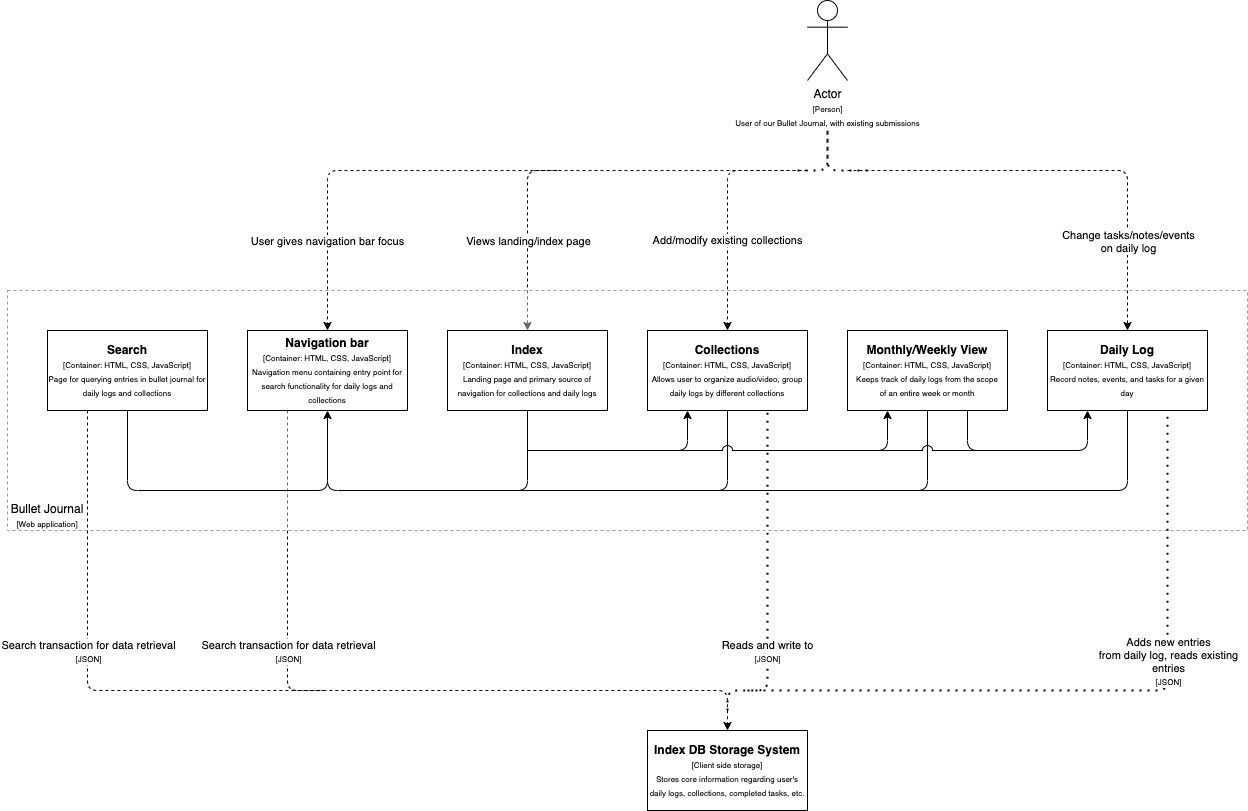

The diagram above was exported from draw.io. Its source (the exported page's mxGraphModel, read from the mxfile embedded in the PNG):
<mxGraphModel dx="1699" dy="830" grid="1" gridSize="10" guides="1" tooltips="1" connect="1" arrows="1" fold="1" page="1" pageScale="1" pageWidth="850" pageHeight="1100" math="0" shadow="0">
  <root>
    <mxCell id="0" />
    <mxCell id="1" parent="0" />
    <mxCell id="2" value="Actor&lt;br&gt;&lt;font style=&quot;font-size: 8px&quot;&gt;[Person]&lt;br&gt;&lt;/font&gt;&lt;font style=&quot;font-size: 8px&quot;&gt;User of our Bullet Journal, with existing submissions&lt;/font&gt;" style="shape=umlActor;verticalLabelPosition=bottom;verticalAlign=top;html=1;outlineConnect=0;" parent="1" vertex="1">
      <mxGeometry x="400" y="150" width="40" height="80" as="geometry" />
    </mxCell>
    <mxCell id="4" value="" style="endArrow=classic;html=1;entryX=0.5;entryY=0;entryDx=0;entryDy=0;dashed=1;" parent="1" target="10" edge="1">
      <mxGeometry width="50" height="50" relative="1" as="geometry">
        <mxPoint x="400" y="320" as="sourcePoint" />
        <mxPoint x="420" y="440" as="targetPoint" />
        <Array as="points">
          <mxPoint x="120" y="320" />
        </Array>
      </mxGeometry>
    </mxCell>
    <mxCell id="5" value="Views landing/index page" style="edgeLabel;html=1;align=center;verticalAlign=middle;resizable=0;points=[];" parent="4" vertex="1" connectable="0">
      <mxGeometry x="-0.1" relative="1" as="geometry">
        <mxPoint x="-81.71" y="70" as="offset" />
      </mxGeometry>
    </mxCell>
    <mxCell id="6" value="&lt;b&gt;Index DB Storage System&lt;/b&gt;&lt;br&gt;&lt;font style=&quot;font-size: 8px&quot;&gt;[Client side storage]&lt;br&gt;Stores core information regarding user's daily logs, collections, completed tasks, etc.&lt;br&gt;&lt;/font&gt;" style="rounded=0;whiteSpace=wrap;html=1;" parent="1" vertex="1">
      <mxGeometry x="240" y="880" width="160" height="80" as="geometry" />
    </mxCell>
    <mxCell id="7" value="" style="endArrow=classic;html=1;dashed=1;entryX=0.5;entryY=0;entryDx=0;entryDy=0;exitX=0.25;exitY=1;exitDx=0;exitDy=0;" parent="1" source="21" target="6" edge="1">
      <mxGeometry width="50" height="50" relative="1" as="geometry">
        <mxPoint x="-120" y="570" as="sourcePoint" />
        <mxPoint x="415" y="980" as="targetPoint" />
        <Array as="points">
          <mxPoint x="-120" y="840" />
          <mxPoint x="320" y="840" />
        </Array>
      </mxGeometry>
    </mxCell>
    <mxCell id="8" value="Search transaction for data retrieval&lt;br&gt;&lt;font style=&quot;font-size: 8px&quot;&gt;[JSON]&lt;/font&gt;" style="edgeLabel;html=1;align=center;verticalAlign=middle;resizable=0;points=[];" parent="7" vertex="1" connectable="0">
      <mxGeometry x="-0.0508" y="3" relative="1" as="geometry">
        <mxPoint x="-81" y="-37" as="offset" />
      </mxGeometry>
    </mxCell>
    <mxCell id="9" value="" style="rounded=0;whiteSpace=wrap;html=1;dashed=1;opacity=40;strokeWidth=1;perimeterSpacing=1;shadow=0;glass=0;sketch=0;container=0;align=left;" parent="1" vertex="1">
      <mxGeometry x="-400" y="440" width="1240" height="240" as="geometry" />
    </mxCell>
    <mxCell id="10" value="&lt;b&gt;Index&lt;/b&gt;&lt;br&gt;&lt;font style=&quot;font-size: 8px&quot;&gt;[Container: HTML, CSS, JavaScript]&lt;br&gt;Landing page and primary source of&lt;br&gt;navigation for collections and daily logs&lt;br&gt;&lt;/font&gt;" style="rounded=0;whiteSpace=wrap;html=1;" parent="1" vertex="1">
      <mxGeometry x="40" y="480" width="160" height="80" as="geometry" />
    </mxCell>
    <mxCell id="11" value="&lt;b&gt;Monthly/Weekly View&lt;/b&gt;&lt;br&gt;&lt;font style=&quot;font-size: 8px&quot;&gt;[Container: HTML, CSS, JavaScript]&lt;br&gt;Keeps track of daily logs from the scope&lt;br&gt;of an entire week or month&lt;br&gt;&lt;/font&gt;" style="rounded=0;whiteSpace=wrap;html=1;" parent="1" vertex="1">
      <mxGeometry x="440" y="480" width="160" height="80" as="geometry" />
    </mxCell>
    <mxCell id="12" value="&lt;b&gt;Daily Log&lt;/b&gt;&lt;br&gt;&lt;font style=&quot;font-size: 8px&quot;&gt;[Container: HTML, CSS, JavaScript]&lt;br&gt;Record notes, events, and tasks for a given day&lt;br&gt;&lt;/font&gt;" style="rounded=0;whiteSpace=wrap;html=1;" parent="1" vertex="1">
      <mxGeometry x="640" y="480" width="160" height="80" as="geometry" />
    </mxCell>
    <mxCell id="13" value="&lt;b&gt;Collections&lt;/b&gt;&lt;br&gt;&lt;font style=&quot;font-size: 8px&quot;&gt;[Container: HTML, CSS, JavaScript]&lt;br&gt;Allows user to organize audio/video, group daily logs by different collections&lt;br&gt;&lt;/font&gt;" style="rounded=0;whiteSpace=wrap;html=1;" parent="1" vertex="1">
      <mxGeometry x="240" y="480" width="160" height="80" as="geometry" />
    </mxCell>
    <mxCell id="16" value="Add/modify existing collections" style="endArrow=classic;html=1;dashed=1;entryX=0.5;entryY=0;entryDx=0;entryDy=0;" parent="1" target="13" edge="1">
      <mxGeometry x="0.25" width="50" height="50" relative="1" as="geometry">
        <mxPoint x="400" y="320" as="sourcePoint" />
        <mxPoint x="425" y="370" as="targetPoint" />
        <Array as="points">
          <mxPoint x="320" y="320" />
        </Array>
        <mxPoint as="offset" />
      </mxGeometry>
    </mxCell>
    <mxCell id="17" value="" style="endArrow=classic;html=1;dashed=1;entryX=0.5;entryY=0;entryDx=0;entryDy=0;" parent="1" target="12" edge="1">
      <mxGeometry width="50" height="50" relative="1" as="geometry">
        <mxPoint x="440" y="320" as="sourcePoint" />
        <mxPoint x="460" y="460" as="targetPoint" />
        <Array as="points">
          <mxPoint x="720" y="320" />
        </Array>
      </mxGeometry>
    </mxCell>
    <mxCell id="19" value="Change tasks/notes/events&lt;br&gt;on daily log" style="edgeLabel;html=1;align=center;verticalAlign=middle;resizable=0;points=[];" parent="17" vertex="1" connectable="0">
      <mxGeometry x="-0.0043" y="1" relative="1" as="geometry">
        <mxPoint x="61.14" y="71" as="offset" />
      </mxGeometry>
    </mxCell>
    <mxCell id="21" value="&lt;b&gt;Navigation bar&lt;/b&gt;&lt;br&gt;&lt;font style=&quot;font-size: 8px&quot;&gt;[Container: HTML, CSS, JavaScript]&lt;br&gt;Navigation menu containing entry point for search functionality for daily logs and collections&lt;br&gt;&lt;/font&gt;" style="rounded=0;whiteSpace=wrap;html=1;" parent="1" vertex="1">
      <mxGeometry x="-160" y="480" width="160" height="80" as="geometry" />
    </mxCell>
    <mxCell id="22" value="" style="endArrow=none;dashed=1;html=1;dashPattern=1 3;strokeWidth=2;" parent="1" edge="1">
      <mxGeometry width="50" height="50" relative="1" as="geometry">
        <mxPoint x="390" y="320" as="sourcePoint" />
        <mxPoint x="420" y="280" as="targetPoint" />
        <Array as="points">
          <mxPoint x="420" y="320" />
        </Array>
      </mxGeometry>
    </mxCell>
    <mxCell id="23" value="" style="endArrow=none;dashed=1;html=1;dashPattern=1 3;strokeWidth=2;" parent="1" edge="1">
      <mxGeometry width="50" height="50" relative="1" as="geometry">
        <mxPoint x="460" y="320" as="sourcePoint" />
        <mxPoint x="420" y="280" as="targetPoint" />
        <Array as="points">
          <mxPoint x="420" y="320" />
        </Array>
      </mxGeometry>
    </mxCell>
    <mxCell id="24" value="" style="endArrow=classic;html=1;entryX=0.5;entryY=0;entryDx=0;entryDy=0;dashed=1;" parent="1" target="21" edge="1">
      <mxGeometry width="50" height="50" relative="1" as="geometry">
        <mxPoint x="150" y="320" as="sourcePoint" />
        <mxPoint x="-160" y="470" as="targetPoint" />
        <Array as="points">
          <mxPoint x="-80" y="320" />
        </Array>
      </mxGeometry>
    </mxCell>
    <mxCell id="25" value="User gives navigation bar focus" style="edgeLabel;html=1;align=center;verticalAlign=middle;resizable=0;points=[];" parent="24" vertex="1" connectable="0">
      <mxGeometry x="-0.1" relative="1" as="geometry">
        <mxPoint x="-54.57" y="70" as="offset" />
      </mxGeometry>
    </mxCell>
    <mxCell id="26" value="" style="endArrow=classic;html=1;exitX=0.5;exitY=1;exitDx=0;exitDy=0;" parent="1" source="10" edge="1">
      <mxGeometry width="50" height="50" relative="1" as="geometry">
        <mxPoint x="80" y="860" as="sourcePoint" />
        <mxPoint x="-80" y="560" as="targetPoint" />
        <Array as="points">
          <mxPoint x="120" y="640" />
          <mxPoint x="-80" y="640" />
        </Array>
      </mxGeometry>
    </mxCell>
    <mxCell id="27" value="" style="endArrow=none;html=1;entryX=0.5;entryY=1;entryDx=0;entryDy=0;" parent="1" target="13" edge="1">
      <mxGeometry width="50" height="50" relative="1" as="geometry">
        <mxPoint x="110" y="640" as="sourcePoint" />
        <mxPoint x="250" y="540" as="targetPoint" />
        <Array as="points">
          <mxPoint x="320" y="640" />
        </Array>
      </mxGeometry>
    </mxCell>
    <mxCell id="28" value="" style="endArrow=none;html=1;entryX=0.5;entryY=1;entryDx=0;entryDy=0;" parent="1" edge="1">
      <mxGeometry width="50" height="50" relative="1" as="geometry">
        <mxPoint x="310" y="640" as="sourcePoint" />
        <mxPoint x="520.0000000000002" y="560" as="targetPoint" />
        <Array as="points">
          <mxPoint x="520" y="640" />
        </Array>
      </mxGeometry>
    </mxCell>
    <mxCell id="29" value="" style="endArrow=none;html=1;entryX=0.5;entryY=1;entryDx=0;entryDy=0;" parent="1" edge="1">
      <mxGeometry width="50" height="50" relative="1" as="geometry">
        <mxPoint x="510.0000000000002" y="640" as="sourcePoint" />
        <mxPoint x="720.0000000000002" y="560" as="targetPoint" />
        <Array as="points">
          <mxPoint x="720" y="640" />
        </Array>
      </mxGeometry>
    </mxCell>
    <mxCell id="30" value="" style="endArrow=classic;html=1;entryX=0.25;entryY=1;entryDx=0;entryDy=0;" parent="1" target="13" edge="1">
      <mxGeometry width="50" height="50" relative="1" as="geometry">
        <mxPoint x="120" y="600" as="sourcePoint" />
        <mxPoint x="240" y="630" as="targetPoint" />
        <Array as="points">
          <mxPoint x="280" y="600" />
        </Array>
      </mxGeometry>
    </mxCell>
    <mxCell id="31" value="" style="endArrow=classic;html=1;entryX=0.25;entryY=1;entryDx=0;entryDy=0;jumpStyle=arc;jumpSize=10;" parent="1" edge="1">
      <mxGeometry width="50" height="50" relative="1" as="geometry">
        <mxPoint x="240" y="600" as="sourcePoint" />
        <mxPoint x="480" y="560" as="targetPoint" />
        <Array as="points">
          <mxPoint x="480" y="600" />
        </Array>
      </mxGeometry>
    </mxCell>
    <mxCell id="32" value="" style="endArrow=classic;html=1;entryX=0.25;entryY=1;entryDx=0;entryDy=0;jumpStyle=arc;jumpSize=10;" parent="1" edge="1">
      <mxGeometry width="50" height="50" relative="1" as="geometry">
        <mxPoint x="440" y="600" as="sourcePoint" />
        <mxPoint x="680" y="560" as="targetPoint" />
        <Array as="points">
          <mxPoint x="680" y="600" />
        </Array>
      </mxGeometry>
    </mxCell>
    <mxCell id="33" value="" style="endArrow=none;html=1;exitX=0.75;exitY=1;exitDx=0;exitDy=0;" parent="1" source="11" edge="1">
      <mxGeometry width="50" height="50" relative="1" as="geometry">
        <mxPoint x="600" y="610" as="sourcePoint" />
        <mxPoint x="600" y="600" as="targetPoint" />
        <Array as="points">
          <mxPoint x="560" y="600" />
        </Array>
      </mxGeometry>
    </mxCell>
    <mxCell id="34" value="" style="endArrow=none;dashed=1;html=1;dashPattern=1 3;strokeWidth=2;entryX=0.75;entryY=1;entryDx=0;entryDy=0;" parent="1" target="13" edge="1">
      <mxGeometry width="50" height="50" relative="1" as="geometry">
        <mxPoint x="320" y="860" as="sourcePoint" />
        <mxPoint x="360" y="720" as="targetPoint" />
        <Array as="points">
          <mxPoint x="320" y="840" />
          <mxPoint x="360" y="840" />
        </Array>
      </mxGeometry>
    </mxCell>
    <mxCell id="35" value="Reads and write to&lt;br&gt;&lt;font style=&quot;font-size: 8px&quot;&gt;[JSON]&lt;/font&gt;" style="edgeLabel;html=1;align=center;verticalAlign=middle;resizable=0;points=[];" parent="34" vertex="1" connectable="0">
      <mxGeometry x="-0.4142" y="1" relative="1" as="geometry">
        <mxPoint as="offset" />
      </mxGeometry>
    </mxCell>
    <mxCell id="36" value="" style="endArrow=none;dashed=1;html=1;dashPattern=1 3;strokeWidth=2;entryX=0.75;entryY=1;entryDx=0;entryDy=0;" parent="1" edge="1">
      <mxGeometry width="50" height="50" relative="1" as="geometry">
        <mxPoint x="340" y="840" as="sourcePoint" />
        <mxPoint x="760" y="560" as="targetPoint" />
        <Array as="points">
          <mxPoint x="340" y="840" />
          <mxPoint x="760" y="840" />
        </Array>
      </mxGeometry>
    </mxCell>
    <mxCell id="37" value="Adds new entries&lt;br&gt;from daily log, reads existing&lt;br&gt;entries&lt;br&gt;&lt;font style=&quot;font-size: 8px&quot;&gt;[JSON]&lt;/font&gt;" style="edgeLabel;html=1;align=center;verticalAlign=middle;resizable=0;points=[];" parent="36" vertex="1" connectable="0">
      <mxGeometry x="-0.4142" y="1" relative="1" as="geometry">
        <mxPoint x="215.17000000000002" y="-29" as="offset" />
      </mxGeometry>
    </mxCell>
    <mxCell id="39" value="Bullet Journal&lt;br&gt;&lt;font style=&quot;font-size: 8px&quot;&gt;[Web application]&lt;/font&gt;" style="text;html=1;strokeColor=none;fillColor=none;align=center;verticalAlign=middle;whiteSpace=wrap;rounded=0;shadow=0;glass=0;dashed=1;sketch=0;opacity=40;" parent="1" vertex="1">
      <mxGeometry x="-400" y="650" width="80" height="30" as="geometry" />
    </mxCell>
    <mxCell id="40" value="&lt;b&gt;Search&lt;/b&gt;&lt;br&gt;&lt;font style=&quot;font-size: 8px&quot;&gt;[Container: HTML, CSS, JavaScript]&lt;br&gt;Page for querying entries in bullet journal for daily logs and collections&lt;br&gt;&lt;/font&gt;" style="rounded=0;whiteSpace=wrap;html=1;" vertex="1" parent="1">
      <mxGeometry x="-360" y="480" width="160" height="80" as="geometry" />
    </mxCell>
    <mxCell id="41" value="" style="endArrow=none;html=1;exitX=0.5;exitY=1;exitDx=0;exitDy=0;endFill=0;" edge="1" parent="1" source="40">
      <mxGeometry width="50" height="50" relative="1" as="geometry">
        <mxPoint x="-160" y="590" as="sourcePoint" />
        <mxPoint x="-80" y="600" as="targetPoint" />
        <Array as="points">
          <mxPoint x="-280" y="640" />
          <mxPoint x="-80" y="640" />
        </Array>
      </mxGeometry>
    </mxCell>
    <mxCell id="42" value="" style="endArrow=none;html=1;dashed=1;exitX=0.25;exitY=1;exitDx=0;exitDy=0;endFill=0;" edge="1" parent="1" source="40">
      <mxGeometry width="50" height="50" relative="1" as="geometry">
        <mxPoint x="-370" y="610" as="sourcePoint" />
        <mxPoint x="-80" y="840" as="targetPoint" />
        <Array as="points">
          <mxPoint x="-320" y="840" />
        </Array>
      </mxGeometry>
    </mxCell>
    <mxCell id="43" value="Search transaction for data retrieval&lt;br&gt;&lt;font style=&quot;font-size: 8px&quot;&gt;[JSON]&lt;/font&gt;" style="edgeLabel;html=1;align=center;verticalAlign=middle;resizable=0;points=[];" vertex="1" connectable="0" parent="42">
      <mxGeometry x="-0.0508" y="3" relative="1" as="geometry">
        <mxPoint x="-3" y="-7" as="offset" />
      </mxGeometry>
    </mxCell>
  </root>
</mxGraphModel>